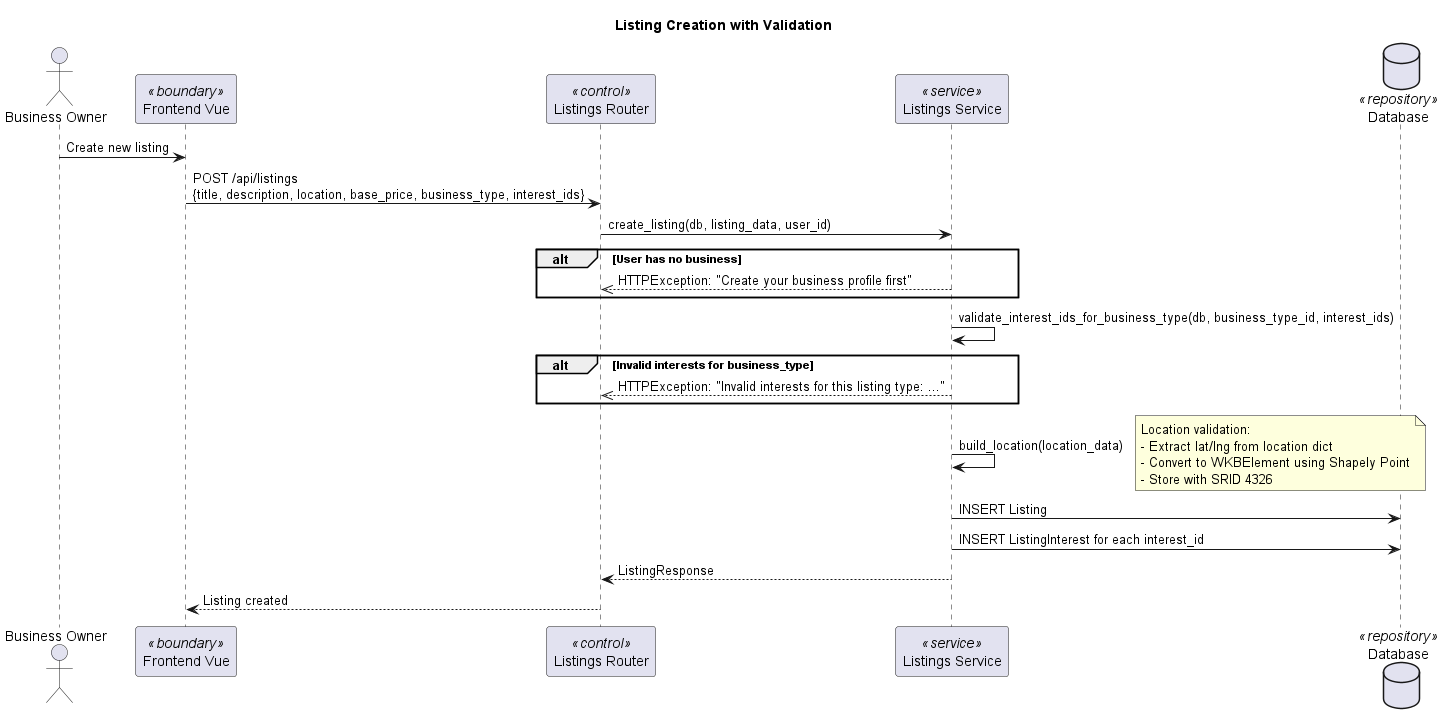

The diagram above was rendered by PlantUML. Its source (embedded in the PNG):
@startuml
title Listing Creation with Validation

actor "Business Owner" as BO
participant "Frontend Vue" as Frontend <<boundary>>
participant "Listings Router" as ListingsRouter <<control>>
participant "Listings Service" as ListingsService <<service>>
database "Database" as DB <<repository>>

BO -> Frontend: Create new listing
Frontend -> ListingsRouter: POST /api/listings\n{title, description, location, base_price, business_type, interest_ids}
ListingsRouter -> ListingsService: create_listing(db, listing_data, user_id)

alt User has no business
    ListingsService -->> ListingsRouter: HTTPException: "Create your business profile first"
end

ListingsService -> ListingsService: validate_interest_ids_for_business_type(db, business_type_id, interest_ids)
alt Invalid interests for business_type
    ListingsService -->> ListingsRouter: HTTPException: "Invalid interests for this listing type: ..."
end

ListingsService -> ListingsService: build_location(location_data)
note right
    Location validation:
    - Extract lat/lng from location dict
    - Convert to WKBElement using Shapely Point
    - Store with SRID 4326
end note

ListingsService -> DB: INSERT Listing
ListingsService -> DB: INSERT ListingInterest for each interest_id
ListingsService --> ListingsRouter: ListingResponse
ListingsRouter --> Frontend: Listing created

@enduml